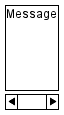

The diagram above was rendered by PlantUML. Its source (embedded in the PNG):
@startsalt
{S-
Message
.
.
.
.
}
@endsalt